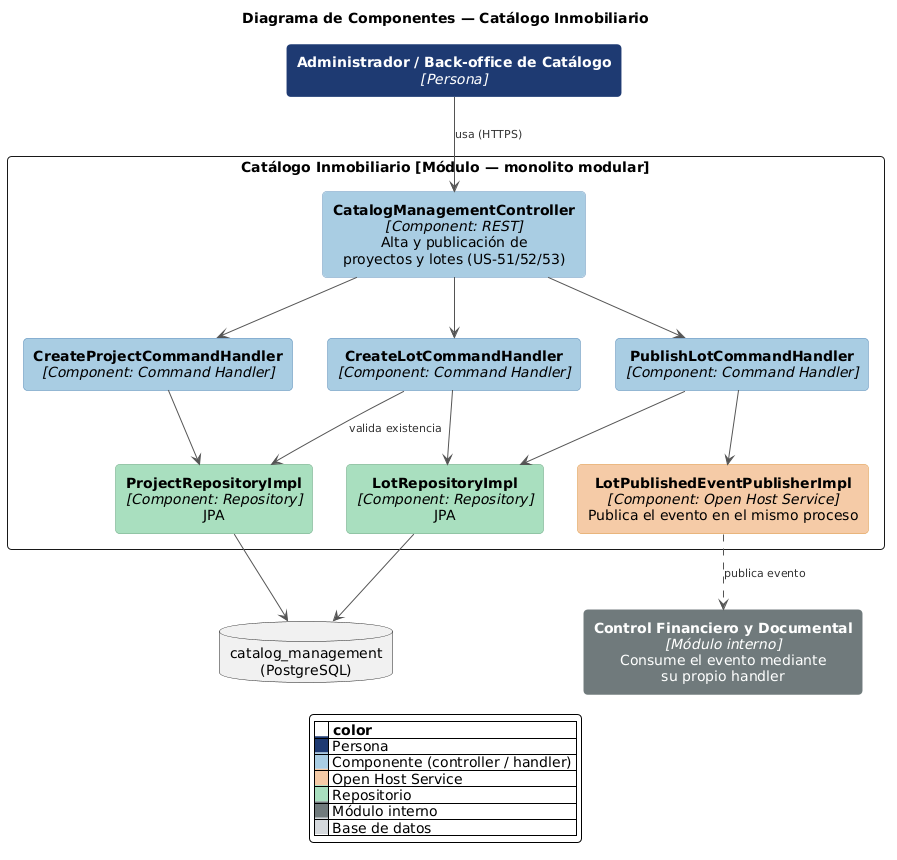

The diagram above was rendered by PlantUML. Its source (embedded in the PNG):
@startuml
title Diagrama de Componentes — Catálogo Inmobiliario

skinparam backgroundColor white
skinparam roundCorner 8
skinparam shadowing false
skinparam rectangle {
  FontColor<<persona>> white
  BackgroundColor<<persona>> #1F3B73
  BorderColor<<persona>> #1F3B73

  BackgroundColor<<comp>> #A9CCE3
  BorderColor<<comp>> #5B8DB8

  BackgroundColor<<acl>> #F5CBA7
  BorderColor<<acl>> #D98527

  BackgroundColor<<repo>> #A9DFBF
  BorderColor<<repo>> #4C9A6A

  FontColor<<ext>> white
  BackgroundColor<<ext>> #707B7C
  BorderColor<<ext>> #707B7C

  BackgroundColor<<db>> #D5D8DC
  BorderColor<<db>> #909497
}
skinparam ArrowColor #555555
skinparam ArrowFontColor #333333
skinparam ArrowFontSize 11
skinparam defaultTextAlignment center
hide stereotype

rectangle "<b>Administrador / Back-office de Catálogo</b>\n<i>[Persona]</i>" as actor <<persona>>

rectangle "Catálogo Inmobiliario [Módulo — monolito modular]" {
  rectangle "<b>CatalogManagementController</b>\n<i>[Component: REST]</i>\nAlta y publicación de\nproyectos y lotes (US-51/52/53)" as ctrl <<comp>>
  rectangle "<b>CreateProjectCommandHandler</b>\n<i>[Component: Command Handler]</i>" as h1 <<comp>>
  rectangle "<b>CreateLotCommandHandler</b>\n<i>[Component: Command Handler]</i>" as h2 <<comp>>
  rectangle "<b>PublishLotCommandHandler</b>\n<i>[Component: Command Handler]</i>" as h3 <<comp>>
  rectangle "<b>ProjectRepositoryImpl</b>\n<i>[Component: Repository]</i>\nJPA" as projRepo <<repo>>
  rectangle "<b>LotRepositoryImpl</b>\n<i>[Component: Repository]</i>\nJPA" as lotRepo <<repo>>
  rectangle "<b>LotPublishedEventPublisherImpl</b>\n<i>[Component: Open Host Service]</i>\nPublica el evento en el mismo proceso" as pub <<acl>>
}

rectangle "<b>Control Financiero y Documental</b>\n<i>[Módulo interno]</i>\nConsume el evento mediante\nsu propio handler" as cfd <<ext>>

database "catalog_management\n(PostgreSQL)" as db <<db>>

actor --> ctrl : usa (HTTPS)
ctrl --> h1
ctrl --> h2
ctrl --> h3
h1 --> projRepo
h2 --> projRepo : valida existencia
h2 --> lotRepo
h3 --> lotRepo
h3 --> pub
pub ..> cfd : publica evento
projRepo --> db
lotRepo --> db

legend bottom
  |= |= color |
  |<back:#1F3B73>   </back>| Persona |
  |<back:#A9CCE3>   </back>| Componente (controller / handler) |
  |<back:#F5CBA7>   </back>| Open Host Service |
  |<back:#A9DFBF>   </back>| Repositorio |
  |<back:#707B7C>   </back>| Módulo interno |
  |<back:#D5D8DC>   </back>| Base de datos |
endlegend

@enduml